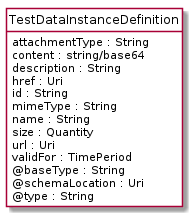

The diagram above was rendered by PlantUML. Its source (embedded in the PNG):
@startuml
hide circle
hide methods
hide stereotype
show <<Enumeration>> stereotype
skinparam class {
   BackgroundColor<<Enumeration>> #E6F5F7
   BackgroundColor<<Ref>> #FFFFE0
   BackgroundColor<<Pivot>> #FFFFFFF
   BackgroundColor<<SimpleType>> #E2F0DA
   BackgroundColor #FCF2E3
}

class TestDataInstanceDefinition <<Pivot>> {
    attachmentType : String
    content : string/base64
    description : String
    href : Uri
    id : String
    mimeType : String
    name : String
    size : Quantity
    url : Uri
    validFor : TimePeriod
    @baseType : String
    @schemaLocation : Uri
    @type : String
}


@enduml